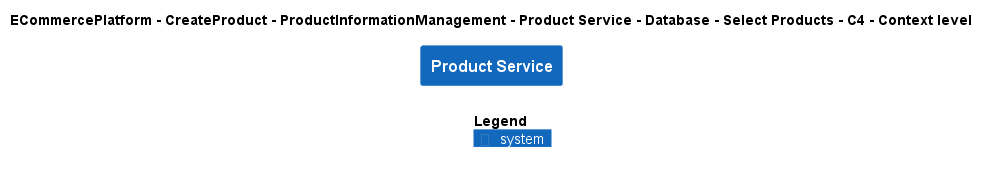

The diagram above was rendered by PlantUML. Its source (embedded in the PNG):
@startuml
!include ..\..\..\..\..\..\..\..\..\.c4s\C4_Context.puml

AddElementTag("c4interflow:lifecycle:new", $bgColor=green, $fontColor=#ffffff, $borderColor=green, $shadowing="False")
AddElementTag("c4interflow:lifecycle:changed", $bgColor=orange, $fontColor=#ffffff, $borderColor=orange, $shadowing="False")
AddElementTag("c4interflow:lifecycle:removed", $bgColor=red, $fontColor=#ffffff, $borderColor=red, $shadowing="False")

AddRelTag("c4interflow:lifecycle:new", $textColor=green, $lineColor=green)
AddRelTag("c4interflow:lifecycle:changed", $textColor=orange, $lineColor=orange)
AddRelTag("c4interflow:lifecycle:removed", $textColor=red, $lineColor=red)

SHOW_PERSON_PORTRAIT()
LAYOUT_TOP_DOWN()

skinparam linetype polyline

title ECommercePlatform - CreateProduct - ProductInformationManagement - Product Service - Database - Select Products - C4 - Context level

System(ECommercePlatform.CreateProduct.ProductInformationManagement.SoftwareSystems.ProductService, "Product Service", "")



SHOW_LEGEND()
@enduml